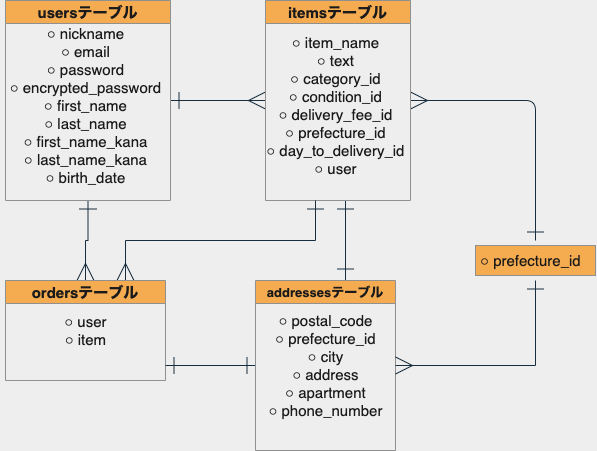

The diagram above was exported from draw.io. Its source (the exported page's mxGraphModel, read from the mxfile embedded in the PNG):
<mxGraphModel dx="648" dy="334" grid="1" gridSize="10" guides="1" tooltips="1" connect="1" arrows="1" fold="1" page="1" pageScale="1" pageWidth="850" pageHeight="1100" background="#EEEEEE" math="0" shadow="0">
  <root>
    <mxCell id="0" />
    <mxCell id="1" parent="0" />
    <mxCell id="28" value="" style="rounded=0;whiteSpace=wrap;html=1;fontSize=15;fillColor=#F5AB50;strokeColor=#909090;fontColor=#1A1A1A;" vertex="1" parent="1">
      <mxGeometry x="520" y="265" width="120" height="30" as="geometry" />
    </mxCell>
    <mxCell id="47" style="edgeStyle=orthogonalEdgeStyle;rounded=0;orthogonalLoop=1;jettySize=auto;html=1;entryX=0;entryY=0.5;entryDx=0;entryDy=0;endArrow=ERmany;endFill=0;fontSize=15;startArrow=ERone;startFill=0;endSize=15;startSize=15;strokeColor=#182E3E;fontColor=#1A1A1A;labelBackgroundColor=#EEEEEE;" edge="1" parent="1" source="5" target="8">
      <mxGeometry relative="1" as="geometry" />
    </mxCell>
    <mxCell id="48" style="edgeStyle=orthogonalEdgeStyle;rounded=0;orthogonalLoop=1;jettySize=auto;html=1;exitX=0.5;exitY=1;exitDx=0;exitDy=0;entryX=0.5;entryY=0;entryDx=0;entryDy=0;endArrow=ERmany;endFill=0;fontSize=15;startArrow=ERone;startFill=0;endSize=15;startSize=15;strokeColor=#182E3E;fontColor=#1A1A1A;labelBackgroundColor=#EEEEEE;" edge="1" parent="1" source="5" target="10">
      <mxGeometry relative="1" as="geometry" />
    </mxCell>
    <mxCell id="5" value="usersテーブル" style="swimlane;fontSize=15;fillColor=#F5AB50;strokeColor=#909090;fontColor=#1A1A1A;" vertex="1" parent="1">
      <mxGeometry x="50" y="20" width="165" height="200" as="geometry" />
    </mxCell>
    <mxCell id="7" value="○ nickname&lt;br style=&quot;font-size: 15px&quot;&gt;○ email&lt;br style=&quot;font-size: 15px&quot;&gt;○ password&lt;br&gt;○ encrypted_password&lt;br style=&quot;font-size: 15px&quot;&gt;○ first_name&lt;br style=&quot;font-size: 15px&quot;&gt;○ last_name&lt;br style=&quot;font-size: 15px&quot;&gt;○ first_name_kana&lt;br style=&quot;font-size: 15px&quot;&gt;○ last_name_kana&lt;br style=&quot;font-size: 15px&quot;&gt;○ birth_date" style="text;html=1;align=center;verticalAlign=middle;resizable=0;points=[];autosize=1;fontSize=15;fontStyle=0;fontColor=#1A1A1A;" vertex="1" parent="5">
      <mxGeometry x="-5" y="25" width="170" height="160" as="geometry" />
    </mxCell>
    <mxCell id="54" style="edgeStyle=orthogonalEdgeStyle;rounded=0;orthogonalLoop=1;jettySize=auto;html=1;startArrow=ERone;startFill=0;startSize=15;endArrow=ERone;endFill=0;endSize=15;fontSize=15;strokeColor=#182E3E;fontColor=#1A1A1A;labelBackgroundColor=#EEEEEE;" edge="1" parent="1" source="8">
      <mxGeometry relative="1" as="geometry">
        <mxPoint x="390" y="280" as="targetPoint" />
        <Array as="points">
          <mxPoint x="390" y="300" />
          <mxPoint x="390" y="300" />
        </Array>
      </mxGeometry>
    </mxCell>
    <mxCell id="55" style="edgeStyle=orthogonalEdgeStyle;curved=0;rounded=1;sketch=0;orthogonalLoop=1;jettySize=auto;html=1;exitX=1;exitY=0.5;exitDx=0;exitDy=0;strokeColor=#182E3E;fontColor=#1A1A1A;endArrow=ERone;endFill=0;startArrow=ERmany;startFill=0;endSize=15;startSize=15;" edge="1" parent="1" source="8">
      <mxGeometry relative="1" as="geometry">
        <mxPoint x="580" y="260" as="targetPoint" />
      </mxGeometry>
    </mxCell>
    <mxCell id="8" value="itemsテーブル" style="swimlane;fontSize=15;fillColor=#F5AB50;strokeColor=#909090;fontColor=#1A1A1A;" vertex="1" parent="1">
      <mxGeometry x="310" y="20" width="145" height="200" as="geometry" />
    </mxCell>
    <mxCell id="9" value="○ item_name&lt;br&gt;○ text&lt;br&gt;○ category_id&lt;br&gt;○ condition_id&lt;br&gt;○ delivery_fee_id&lt;br&gt;○ prefecture_id&lt;br&gt;○ day_to_delivery_id&lt;br&gt;○ user" style="text;html=1;align=center;verticalAlign=middle;resizable=0;points=[];autosize=1;fontSize=15;fontColor=#1A1A1A;" vertex="1" parent="8">
      <mxGeometry x="-5" y="30" width="150" height="150" as="geometry" />
    </mxCell>
    <mxCell id="53" style="edgeStyle=orthogonalEdgeStyle;rounded=0;orthogonalLoop=1;jettySize=auto;html=1;exitX=0.75;exitY=0;exitDx=0;exitDy=0;endArrow=ERone;endFill=0;fontSize=15;startArrow=ERmany;startFill=0;endSize=15;startSize=15;strokeColor=#182E3E;fontColor=#1A1A1A;labelBackgroundColor=#EEEEEE;" edge="1" parent="1" source="10">
      <mxGeometry relative="1" as="geometry">
        <mxPoint x="360" y="220" as="targetPoint" />
      </mxGeometry>
    </mxCell>
    <mxCell id="10" value="ordersテーブル" style="swimlane;fontSize=15;fillColor=#F5AB50;strokeColor=#909090;fontColor=#1A1A1A;" vertex="1" parent="1">
      <mxGeometry x="50" y="300" width="160" height="100" as="geometry" />
    </mxCell>
    <mxCell id="11" value="○ user&lt;br&gt;○ item" style="text;html=1;align=center;verticalAlign=middle;resizable=0;points=[];autosize=1;fontSize=15;fontColor=#1A1A1A;" vertex="1" parent="10">
      <mxGeometry x="50" y="30" width="60" height="40" as="geometry" />
    </mxCell>
    <mxCell id="51" style="edgeStyle=orthogonalEdgeStyle;rounded=0;orthogonalLoop=1;jettySize=auto;html=1;endArrow=ERone;endFill=0;fontSize=15;startArrow=ERone;startFill=0;endSize=15;startSize=15;strokeColor=#182E3E;fontColor=#1A1A1A;labelBackgroundColor=#EEEEEE;" edge="1" parent="1" source="12">
      <mxGeometry relative="1" as="geometry">
        <mxPoint x="210" y="385" as="targetPoint" />
      </mxGeometry>
    </mxCell>
    <mxCell id="12" value="addressesテーブル" style="swimlane;fontSize=13;fillColor=#F5AB50;strokeColor=#909090;fontColor=#1A1A1A;" vertex="1" parent="1">
      <mxGeometry x="300" y="300" width="140" height="170" as="geometry" />
    </mxCell>
    <mxCell id="13" value="○ postal_code&lt;br&gt;○ prefecture_id&lt;br&gt;○ city&lt;br&gt;○ address&lt;br&gt;○ apartment&lt;br&gt;○ phone_number" style="text;html=1;align=center;verticalAlign=middle;resizable=0;points=[];autosize=1;fontSize=15;fontColor=#1A1A1A;" vertex="1" parent="12">
      <mxGeometry x="5" y="30" width="130" height="110" as="geometry" />
    </mxCell>
    <mxCell id="21" value="○ prefecture_id" style="text;html=1;align=center;verticalAlign=middle;resizable=0;points=[];autosize=1;fontSize=15;fontColor=#1A1A1A;" vertex="1" parent="1">
      <mxGeometry x="515" y="270" width="120" height="20" as="geometry" />
    </mxCell>
    <mxCell id="46" style="edgeStyle=orthogonalEdgeStyle;rounded=0;orthogonalLoop=1;jettySize=auto;html=1;endArrow=ERone;endFill=0;fontSize=15;startArrow=ERmany;startFill=0;endSize=15;startSize=15;strokeColor=#182E3E;fontColor=#1A1A1A;labelBackgroundColor=#EEEEEE;" edge="1" parent="1">
      <mxGeometry relative="1" as="geometry">
        <mxPoint x="580" y="300" as="targetPoint" />
        <mxPoint x="440" y="385" as="sourcePoint" />
      </mxGeometry>
    </mxCell>
  </root>
</mxGraphModel>